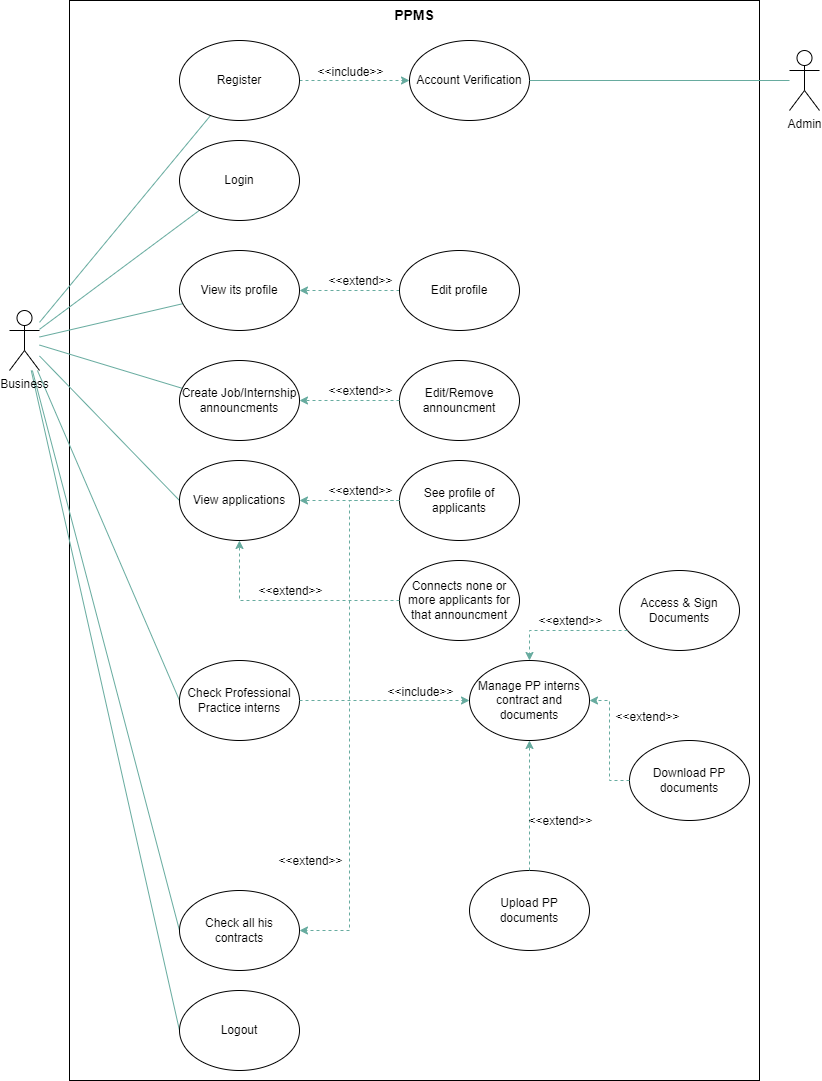

The diagram above was exported from draw.io. Its source (the exported page's mxGraphModel, read from the mxfile embedded in the PNG):
<mxGraphModel dx="1038" dy="519" grid="1" gridSize="10" guides="1" tooltips="1" connect="1" arrows="1" fold="1" page="1" pageScale="1" pageWidth="850" pageHeight="1100" math="0" shadow="0">
  <root>
    <mxCell id="0" />
    <mxCell id="1" parent="0" />
    <mxCell id="y3vBJhCLCEZpS7G5-Yhy-97" value="" style="rounded=0;whiteSpace=wrap;html=1;labelBackgroundColor=none;labelBorderColor=none;" vertex="1" parent="1">
      <mxGeometry x="80" y="20" width="690" height="1080" as="geometry" />
    </mxCell>
    <mxCell id="y3vBJhCLCEZpS7G5-Yhy-98" style="edgeStyle=none;rounded=0;orthogonalLoop=1;jettySize=auto;html=1;fontSize=11;strokeColor=#67AB9F;endArrow=none;endFill=0;labelBackgroundColor=none;labelBorderColor=none;fillColor=#647687;" edge="1" parent="1" source="y3vBJhCLCEZpS7G5-Yhy-106" target="y3vBJhCLCEZpS7G5-Yhy-109">
      <mxGeometry relative="1" as="geometry" />
    </mxCell>
    <mxCell id="y3vBJhCLCEZpS7G5-Yhy-99" style="edgeStyle=none;rounded=0;orthogonalLoop=1;jettySize=auto;html=1;fontSize=11;endArrow=none;endFill=0;strokeColor=#67AB9F;labelBackgroundColor=none;labelBorderColor=none;fillColor=#647687;" edge="1" parent="1" source="y3vBJhCLCEZpS7G5-Yhy-106" target="y3vBJhCLCEZpS7G5-Yhy-113">
      <mxGeometry relative="1" as="geometry" />
    </mxCell>
    <mxCell id="y3vBJhCLCEZpS7G5-Yhy-100" style="edgeStyle=none;rounded=0;orthogonalLoop=1;jettySize=auto;html=1;fontSize=11;endArrow=none;endFill=0;strokeColor=#67AB9F;labelBackgroundColor=none;labelBorderColor=none;fillColor=#647687;" edge="1" parent="1" source="y3vBJhCLCEZpS7G5-Yhy-106" target="y3vBJhCLCEZpS7G5-Yhy-115">
      <mxGeometry relative="1" as="geometry" />
    </mxCell>
    <mxCell id="y3vBJhCLCEZpS7G5-Yhy-101" style="edgeStyle=none;rounded=0;orthogonalLoop=1;jettySize=auto;html=1;entryX=0.083;entryY=0.375;entryDx=0;entryDy=0;entryPerimeter=0;fontSize=11;endArrow=none;endFill=0;strokeColor=#67AB9F;labelBackgroundColor=none;labelBorderColor=none;fillColor=#647687;" edge="1" parent="1" source="y3vBJhCLCEZpS7G5-Yhy-106" target="y3vBJhCLCEZpS7G5-Yhy-119">
      <mxGeometry relative="1" as="geometry" />
    </mxCell>
    <mxCell id="y3vBJhCLCEZpS7G5-Yhy-102" style="edgeStyle=none;rounded=0;orthogonalLoop=1;jettySize=auto;html=1;entryX=0;entryY=0.5;entryDx=0;entryDy=0;fontSize=11;endArrow=none;endFill=0;strokeColor=#67AB9F;labelBackgroundColor=none;labelBorderColor=none;fillColor=#647687;" edge="1" parent="1" source="y3vBJhCLCEZpS7G5-Yhy-106" target="y3vBJhCLCEZpS7G5-Yhy-121">
      <mxGeometry relative="1" as="geometry" />
    </mxCell>
    <mxCell id="y3vBJhCLCEZpS7G5-Yhy-103" style="edgeStyle=none;rounded=0;orthogonalLoop=1;jettySize=auto;html=1;entryX=0;entryY=0.5;entryDx=0;entryDy=0;fontSize=11;endArrow=none;endFill=0;strokeColor=#67AB9F;labelBackgroundColor=none;labelBorderColor=none;fillColor=#647687;" edge="1" parent="1" source="y3vBJhCLCEZpS7G5-Yhy-106" target="y3vBJhCLCEZpS7G5-Yhy-130">
      <mxGeometry relative="1" as="geometry" />
    </mxCell>
    <mxCell id="y3vBJhCLCEZpS7G5-Yhy-104" style="edgeStyle=none;rounded=0;orthogonalLoop=1;jettySize=auto;html=1;entryX=0;entryY=0.5;entryDx=0;entryDy=0;fontSize=11;endArrow=none;endFill=0;strokeColor=#67AB9F;labelBackgroundColor=none;labelBorderColor=none;fillColor=#647687;" edge="1" parent="1" source="y3vBJhCLCEZpS7G5-Yhy-106" target="y3vBJhCLCEZpS7G5-Yhy-143">
      <mxGeometry relative="1" as="geometry" />
    </mxCell>
    <mxCell id="y3vBJhCLCEZpS7G5-Yhy-105" style="edgeStyle=none;rounded=0;orthogonalLoop=1;jettySize=auto;html=1;entryX=0;entryY=0.5;entryDx=0;entryDy=0;fontSize=11;endArrow=none;endFill=0;strokeColor=#67AB9F;labelBackgroundColor=none;labelBorderColor=none;fillColor=#647687;" edge="1" parent="1" source="y3vBJhCLCEZpS7G5-Yhy-106" target="y3vBJhCLCEZpS7G5-Yhy-146">
      <mxGeometry relative="1" as="geometry" />
    </mxCell>
    <mxCell id="y3vBJhCLCEZpS7G5-Yhy-106" value="Business" style="shape=umlActor;verticalLabelPosition=bottom;verticalAlign=top;html=1;outlineConnect=0;labelBackgroundColor=none;labelBorderColor=none;" vertex="1" parent="1">
      <mxGeometry x="20" y="330" width="30" height="60" as="geometry" />
    </mxCell>
    <mxCell id="y3vBJhCLCEZpS7G5-Yhy-107" value="" style="edgeStyle=orthogonalEdgeStyle;rounded=0;orthogonalLoop=1;jettySize=auto;html=1;fontSize=14;fillColor=#647687;dashed=1;labelBackgroundColor=none;labelBorderColor=none;strokeColor=#67AB9F;" edge="1" parent="1" source="y3vBJhCLCEZpS7G5-Yhy-109" target="y3vBJhCLCEZpS7G5-Yhy-110">
      <mxGeometry relative="1" as="geometry" />
    </mxCell>
    <mxCell id="y3vBJhCLCEZpS7G5-Yhy-108" value="&lt;font style=&quot;font-size: 11px&quot;&gt;&amp;lt;&amp;lt;include&amp;gt;&amp;gt;&lt;/font&gt;" style="edgeLabel;html=1;align=center;verticalAlign=middle;resizable=0;points=[];fontSize=14;labelBackgroundColor=none;labelBorderColor=none;" vertex="1" connectable="0" parent="y3vBJhCLCEZpS7G5-Yhy-107">
      <mxGeometry x="0.1964" y="-1" relative="1" as="geometry">
        <mxPoint x="-16" y="-11" as="offset" />
      </mxGeometry>
    </mxCell>
    <mxCell id="y3vBJhCLCEZpS7G5-Yhy-109" value="Register" style="ellipse;whiteSpace=wrap;html=1;labelBackgroundColor=none;labelBorderColor=none;" vertex="1" parent="1">
      <mxGeometry x="190" y="60" width="120" height="80" as="geometry" />
    </mxCell>
    <mxCell id="y3vBJhCLCEZpS7G5-Yhy-110" value="Account Verification" style="ellipse;whiteSpace=wrap;html=1;labelBackgroundColor=none;labelBorderColor=none;" vertex="1" parent="1">
      <mxGeometry x="420" y="60" width="120" height="80" as="geometry" />
    </mxCell>
    <mxCell id="y3vBJhCLCEZpS7G5-Yhy-111" style="edgeStyle=orthogonalEdgeStyle;rounded=0;orthogonalLoop=1;jettySize=auto;html=1;fontSize=11;labelBackgroundColor=none;labelBorderColor=none;fillColor=#647687;strokeColor=#67AB9F;endArrow=none;endFill=0;" edge="1" parent="1" source="y3vBJhCLCEZpS7G5-Yhy-112" target="y3vBJhCLCEZpS7G5-Yhy-110">
      <mxGeometry relative="1" as="geometry" />
    </mxCell>
    <mxCell id="y3vBJhCLCEZpS7G5-Yhy-112" value="Admin" style="shape=umlActor;verticalLabelPosition=bottom;verticalAlign=top;html=1;outlineConnect=0;labelBackgroundColor=none;labelBorderColor=none;" vertex="1" parent="1">
      <mxGeometry x="800" y="70" width="30" height="60" as="geometry" />
    </mxCell>
    <mxCell id="y3vBJhCLCEZpS7G5-Yhy-113" value="Login" style="ellipse;whiteSpace=wrap;html=1;labelBackgroundColor=none;labelBorderColor=none;" vertex="1" parent="1">
      <mxGeometry x="190" y="160" width="120" height="80" as="geometry" />
    </mxCell>
    <mxCell id="y3vBJhCLCEZpS7G5-Yhy-114" value="&lt;b&gt;&lt;font style=&quot;font-size: 14px&quot;&gt;PPMS&lt;/font&gt;&lt;/b&gt;" style="text;html=1;strokeColor=none;fillColor=none;align=center;verticalAlign=middle;whiteSpace=wrap;rounded=0;labelBackgroundColor=none;labelBorderColor=none;" vertex="1" parent="1">
      <mxGeometry x="395" y="20" width="60" height="30" as="geometry" />
    </mxCell>
    <mxCell id="y3vBJhCLCEZpS7G5-Yhy-115" value="View its profile" style="ellipse;whiteSpace=wrap;html=1;fontSize=11;fillColor=#FFFFFF;labelBackgroundColor=none;labelBorderColor=none;" vertex="1" parent="1">
      <mxGeometry x="190" y="270" width="120" height="80" as="geometry" />
    </mxCell>
    <mxCell id="y3vBJhCLCEZpS7G5-Yhy-116" value="" style="edgeStyle=orthogonalEdgeStyle;rounded=0;orthogonalLoop=1;jettySize=auto;html=1;fontSize=11;dashed=1;labelBackgroundColor=none;labelBorderColor=none;fillColor=#647687;strokeColor=#67AB9F;" edge="1" parent="1" source="y3vBJhCLCEZpS7G5-Yhy-118" target="y3vBJhCLCEZpS7G5-Yhy-115">
      <mxGeometry relative="1" as="geometry">
        <Array as="points">
          <mxPoint x="340" y="310" />
          <mxPoint x="340" y="310" />
        </Array>
      </mxGeometry>
    </mxCell>
    <mxCell id="y3vBJhCLCEZpS7G5-Yhy-117" value="&amp;lt;&amp;lt;extend&amp;gt;&amp;gt;" style="edgeLabel;html=1;align=center;verticalAlign=middle;resizable=0;points=[];fontSize=11;labelBackgroundColor=none;labelBorderColor=none;" vertex="1" connectable="0" parent="y3vBJhCLCEZpS7G5-Yhy-116">
      <mxGeometry x="-0.2578" y="-1" relative="1" as="geometry">
        <mxPoint x="-3" y="-9" as="offset" />
      </mxGeometry>
    </mxCell>
    <mxCell id="y3vBJhCLCEZpS7G5-Yhy-118" value="Edit profile" style="ellipse;whiteSpace=wrap;html=1;fontSize=11;fillColor=#FFFFFF;labelBackgroundColor=none;labelBorderColor=none;" vertex="1" parent="1">
      <mxGeometry x="410" y="270" width="120" height="80" as="geometry" />
    </mxCell>
    <mxCell id="y3vBJhCLCEZpS7G5-Yhy-119" value="Create Job/Internship announcments" style="ellipse;whiteSpace=wrap;html=1;fontSize=11;fillColor=#FFFFFF;labelBackgroundColor=none;labelBorderColor=none;" vertex="1" parent="1">
      <mxGeometry x="190" y="380" width="120" height="80" as="geometry" />
    </mxCell>
    <mxCell id="y3vBJhCLCEZpS7G5-Yhy-120" value="Edit/Remove announcment" style="ellipse;whiteSpace=wrap;html=1;fontSize=11;fillColor=#FFFFFF;labelBackgroundColor=none;labelBorderColor=none;" vertex="1" parent="1">
      <mxGeometry x="410" y="380" width="120" height="80" as="geometry" />
    </mxCell>
    <mxCell id="y3vBJhCLCEZpS7G5-Yhy-121" value="View applications" style="ellipse;whiteSpace=wrap;html=1;fontSize=11;fillColor=#FFFFFF;labelBackgroundColor=none;labelBorderColor=none;" vertex="1" parent="1">
      <mxGeometry x="190" y="480" width="120" height="80" as="geometry" />
    </mxCell>
    <mxCell id="y3vBJhCLCEZpS7G5-Yhy-122" value="" style="edgeStyle=orthogonalEdgeStyle;rounded=0;orthogonalLoop=1;jettySize=auto;html=1;fontSize=11;dashed=1;labelBackgroundColor=none;labelBorderColor=none;fillColor=#647687;strokeColor=#67AB9F;" edge="1" parent="1" source="y3vBJhCLCEZpS7G5-Yhy-120" target="y3vBJhCLCEZpS7G5-Yhy-119">
      <mxGeometry relative="1" as="geometry">
        <mxPoint x="410" y="429.5" as="sourcePoint" />
        <mxPoint x="310" y="429.5" as="targetPoint" />
        <Array as="points" />
      </mxGeometry>
    </mxCell>
    <mxCell id="y3vBJhCLCEZpS7G5-Yhy-123" value="&amp;lt;&amp;lt;extend&amp;gt;&amp;gt;" style="edgeLabel;html=1;align=center;verticalAlign=middle;resizable=0;points=[];fontSize=11;labelBackgroundColor=none;labelBorderColor=none;" vertex="1" connectable="0" parent="y3vBJhCLCEZpS7G5-Yhy-122">
      <mxGeometry x="-0.2578" y="-1" relative="1" as="geometry">
        <mxPoint x="-3" y="-9" as="offset" />
      </mxGeometry>
    </mxCell>
    <mxCell id="y3vBJhCLCEZpS7G5-Yhy-124" value="See profile of applicants" style="ellipse;whiteSpace=wrap;html=1;fontSize=11;fillColor=#FFFFFF;labelBackgroundColor=none;labelBorderColor=none;" vertex="1" parent="1">
      <mxGeometry x="410" y="480" width="120" height="80" as="geometry" />
    </mxCell>
    <mxCell id="y3vBJhCLCEZpS7G5-Yhy-125" value="Connects none or more applicants for that announcment" style="ellipse;whiteSpace=wrap;html=1;fontSize=11;fillColor=#FFFFFF;labelBackgroundColor=none;labelBorderColor=none;" vertex="1" parent="1">
      <mxGeometry x="410" y="580" width="120" height="80" as="geometry" />
    </mxCell>
    <mxCell id="y3vBJhCLCEZpS7G5-Yhy-126" value="" style="edgeStyle=orthogonalEdgeStyle;rounded=0;orthogonalLoop=1;jettySize=auto;html=1;fontSize=11;dashed=1;labelBackgroundColor=none;labelBorderColor=none;fillColor=#647687;strokeColor=#67AB9F;" edge="1" parent="1" source="y3vBJhCLCEZpS7G5-Yhy-124" target="y3vBJhCLCEZpS7G5-Yhy-121">
      <mxGeometry relative="1" as="geometry">
        <mxPoint x="410" y="519.5" as="sourcePoint" />
        <mxPoint x="310" y="519.5" as="targetPoint" />
        <Array as="points" />
      </mxGeometry>
    </mxCell>
    <mxCell id="y3vBJhCLCEZpS7G5-Yhy-127" value="&amp;lt;&amp;lt;extend&amp;gt;&amp;gt;" style="edgeLabel;html=1;align=center;verticalAlign=middle;resizable=0;points=[];fontSize=11;labelBackgroundColor=none;labelBorderColor=none;" vertex="1" connectable="0" parent="y3vBJhCLCEZpS7G5-Yhy-126">
      <mxGeometry x="-0.2578" y="-1" relative="1" as="geometry">
        <mxPoint x="-3" y="-9" as="offset" />
      </mxGeometry>
    </mxCell>
    <mxCell id="y3vBJhCLCEZpS7G5-Yhy-128" value="" style="edgeStyle=orthogonalEdgeStyle;rounded=0;orthogonalLoop=1;jettySize=auto;html=1;fontSize=11;dashed=1;labelBackgroundColor=none;labelBorderColor=none;fillColor=#647687;strokeColor=#67AB9F;" edge="1" parent="1" source="y3vBJhCLCEZpS7G5-Yhy-125" target="y3vBJhCLCEZpS7G5-Yhy-121">
      <mxGeometry relative="1" as="geometry">
        <mxPoint x="370" y="610" as="sourcePoint" />
        <mxPoint x="270" y="610" as="targetPoint" />
        <Array as="points" />
      </mxGeometry>
    </mxCell>
    <mxCell id="y3vBJhCLCEZpS7G5-Yhy-129" value="&amp;lt;&amp;lt;extend&amp;gt;&amp;gt;" style="edgeLabel;html=1;align=center;verticalAlign=middle;resizable=0;points=[];fontSize=11;labelBackgroundColor=none;labelBorderColor=none;" vertex="1" connectable="0" parent="y3vBJhCLCEZpS7G5-Yhy-128">
      <mxGeometry x="-0.2578" y="-1" relative="1" as="geometry">
        <mxPoint x="-28" y="-9" as="offset" />
      </mxGeometry>
    </mxCell>
    <mxCell id="y3vBJhCLCEZpS7G5-Yhy-130" value="Check Professional Practice interns" style="ellipse;whiteSpace=wrap;html=1;fontSize=11;fillColor=#FFFFFF;labelBackgroundColor=none;labelBorderColor=none;" vertex="1" parent="1">
      <mxGeometry x="190" y="680" width="120" height="80" as="geometry" />
    </mxCell>
    <mxCell id="y3vBJhCLCEZpS7G5-Yhy-131" value="Manage PP interns contract and documents" style="ellipse;whiteSpace=wrap;html=1;fontSize=11;fillColor=#FFFFFF;labelBackgroundColor=none;labelBorderColor=none;" vertex="1" parent="1">
      <mxGeometry x="480" y="680" width="120" height="80" as="geometry" />
    </mxCell>
    <mxCell id="y3vBJhCLCEZpS7G5-Yhy-132" value="" style="edgeStyle=orthogonalEdgeStyle;rounded=0;orthogonalLoop=1;jettySize=auto;html=1;fontSize=14;fillColor=#647687;dashed=1;labelBackgroundColor=none;labelBorderColor=none;strokeColor=#67AB9F;" edge="1" parent="1" source="y3vBJhCLCEZpS7G5-Yhy-130" target="y3vBJhCLCEZpS7G5-Yhy-131">
      <mxGeometry relative="1" as="geometry">
        <mxPoint x="315" y="700" as="sourcePoint" />
        <mxPoint x="425" y="700" as="targetPoint" />
      </mxGeometry>
    </mxCell>
    <mxCell id="y3vBJhCLCEZpS7G5-Yhy-133" value="&lt;font style=&quot;font-size: 11px&quot;&gt;&amp;lt;&amp;lt;include&amp;gt;&amp;gt;&lt;/font&gt;" style="edgeLabel;html=1;align=center;verticalAlign=middle;resizable=0;points=[];fontSize=14;labelBackgroundColor=none;labelBorderColor=none;" vertex="1" connectable="0" parent="y3vBJhCLCEZpS7G5-Yhy-132">
      <mxGeometry x="0.1964" y="-1" relative="1" as="geometry">
        <mxPoint x="18" y="-11" as="offset" />
      </mxGeometry>
    </mxCell>
    <mxCell id="y3vBJhCLCEZpS7G5-Yhy-134" value="Access &amp;amp; Sign Documents" style="ellipse;whiteSpace=wrap;html=1;fontSize=11;fillColor=#FFFFFF;labelBackgroundColor=none;labelBorderColor=none;" vertex="1" parent="1">
      <mxGeometry x="630" y="590" width="120" height="80" as="geometry" />
    </mxCell>
    <mxCell id="y3vBJhCLCEZpS7G5-Yhy-135" value="Download PP documents" style="ellipse;whiteSpace=wrap;html=1;fontSize=11;fillColor=#FFFFFF;labelBackgroundColor=none;labelBorderColor=none;" vertex="1" parent="1">
      <mxGeometry x="640" y="760" width="120" height="80" as="geometry" />
    </mxCell>
    <mxCell id="y3vBJhCLCEZpS7G5-Yhy-136" value="Upload PP documents" style="ellipse;whiteSpace=wrap;html=1;fontSize=11;fillColor=#FFFFFF;labelBackgroundColor=none;labelBorderColor=none;" vertex="1" parent="1">
      <mxGeometry x="480" y="890" width="120" height="80" as="geometry" />
    </mxCell>
    <mxCell id="y3vBJhCLCEZpS7G5-Yhy-137" value="" style="edgeStyle=orthogonalEdgeStyle;rounded=0;orthogonalLoop=1;jettySize=auto;html=1;fontSize=11;dashed=1;labelBackgroundColor=none;labelBorderColor=none;fillColor=#647687;strokeColor=#67AB9F;" edge="1" parent="1" source="y3vBJhCLCEZpS7G5-Yhy-134" target="y3vBJhCLCEZpS7G5-Yhy-131">
      <mxGeometry relative="1" as="geometry">
        <mxPoint x="520" y="850" as="sourcePoint" />
        <mxPoint x="360" y="800" as="targetPoint" />
        <Array as="points">
          <mxPoint x="540" y="650" />
        </Array>
      </mxGeometry>
    </mxCell>
    <mxCell id="y3vBJhCLCEZpS7G5-Yhy-138" value="&amp;lt;&amp;lt;extend&amp;gt;&amp;gt;" style="edgeLabel;html=1;align=center;verticalAlign=middle;resizable=0;points=[];fontSize=11;labelBackgroundColor=none;labelBorderColor=none;" vertex="1" connectable="0" parent="y3vBJhCLCEZpS7G5-Yhy-137">
      <mxGeometry x="-0.2578" y="-1" relative="1" as="geometry">
        <mxPoint x="-10" y="-9" as="offset" />
      </mxGeometry>
    </mxCell>
    <mxCell id="y3vBJhCLCEZpS7G5-Yhy-139" value="" style="edgeStyle=orthogonalEdgeStyle;rounded=0;orthogonalLoop=1;jettySize=auto;html=1;fontSize=11;dashed=1;labelBackgroundColor=none;labelBorderColor=none;fillColor=#647687;strokeColor=#67AB9F;" edge="1" parent="1" source="y3vBJhCLCEZpS7G5-Yhy-135" target="y3vBJhCLCEZpS7G5-Yhy-131">
      <mxGeometry relative="1" as="geometry">
        <mxPoint x="530" y="860" as="sourcePoint" />
        <mxPoint x="370" y="810" as="targetPoint" />
        <Array as="points" />
      </mxGeometry>
    </mxCell>
    <mxCell id="y3vBJhCLCEZpS7G5-Yhy-140" value="&amp;lt;&amp;lt;extend&amp;gt;&amp;gt;" style="edgeLabel;html=1;align=center;verticalAlign=middle;resizable=0;points=[];fontSize=11;labelBackgroundColor=none;labelBorderColor=none;" vertex="1" connectable="0" parent="y3vBJhCLCEZpS7G5-Yhy-139">
      <mxGeometry x="-0.2578" y="-1" relative="1" as="geometry">
        <mxPoint x="36" y="-39" as="offset" />
      </mxGeometry>
    </mxCell>
    <mxCell id="y3vBJhCLCEZpS7G5-Yhy-141" value="" style="edgeStyle=orthogonalEdgeStyle;rounded=0;orthogonalLoop=1;jettySize=auto;html=1;fontSize=11;dashed=1;labelBackgroundColor=none;labelBorderColor=none;fillColor=#647687;strokeColor=#67AB9F;" edge="1" parent="1" source="y3vBJhCLCEZpS7G5-Yhy-136" target="y3vBJhCLCEZpS7G5-Yhy-131">
      <mxGeometry relative="1" as="geometry">
        <mxPoint x="540" y="870" as="sourcePoint" />
        <mxPoint x="380" y="820" as="targetPoint" />
        <Array as="points" />
      </mxGeometry>
    </mxCell>
    <mxCell id="y3vBJhCLCEZpS7G5-Yhy-142" value="&amp;lt;&amp;lt;extend&amp;gt;&amp;gt;" style="edgeLabel;html=1;align=center;verticalAlign=middle;resizable=0;points=[];fontSize=11;labelBackgroundColor=none;labelBorderColor=none;" vertex="1" connectable="0" parent="y3vBJhCLCEZpS7G5-Yhy-141">
      <mxGeometry x="-0.2578" y="-1" relative="1" as="geometry">
        <mxPoint x="29" y="-2" as="offset" />
      </mxGeometry>
    </mxCell>
    <mxCell id="y3vBJhCLCEZpS7G5-Yhy-143" value="Check all his contracts" style="ellipse;whiteSpace=wrap;html=1;fontSize=11;fillColor=#FFFFFF;labelBackgroundColor=none;labelBorderColor=none;" vertex="1" parent="1">
      <mxGeometry x="190" y="910" width="120" height="80" as="geometry" />
    </mxCell>
    <mxCell id="y3vBJhCLCEZpS7G5-Yhy-144" value="" style="edgeStyle=orthogonalEdgeStyle;rounded=0;orthogonalLoop=1;jettySize=auto;html=1;fontSize=11;dashed=1;entryX=1;entryY=0.5;entryDx=0;entryDy=0;labelBackgroundColor=none;labelBorderColor=none;fillColor=#647687;strokeColor=#67AB9F;" edge="1" parent="1" source="y3vBJhCLCEZpS7G5-Yhy-124" target="y3vBJhCLCEZpS7G5-Yhy-143">
      <mxGeometry relative="1" as="geometry">
        <mxPoint x="420" y="530" as="sourcePoint" />
        <mxPoint x="320" y="530" as="targetPoint" />
        <Array as="points" />
      </mxGeometry>
    </mxCell>
    <mxCell id="y3vBJhCLCEZpS7G5-Yhy-145" value="&amp;lt;&amp;lt;extend&amp;gt;&amp;gt;" style="edgeLabel;html=1;align=center;verticalAlign=middle;resizable=0;points=[];fontSize=11;labelBackgroundColor=none;labelBorderColor=none;" vertex="1" connectable="0" parent="y3vBJhCLCEZpS7G5-Yhy-144">
      <mxGeometry x="-0.2578" y="-1" relative="1" as="geometry">
        <mxPoint x="-39" y="213" as="offset" />
      </mxGeometry>
    </mxCell>
    <mxCell id="y3vBJhCLCEZpS7G5-Yhy-146" value="Logout" style="ellipse;whiteSpace=wrap;html=1;fontSize=11;fillColor=#FFFFFF;labelBackgroundColor=none;labelBorderColor=none;" vertex="1" parent="1">
      <mxGeometry x="190" y="1010" width="120" height="80" as="geometry" />
    </mxCell>
  </root>
</mxGraphModel>